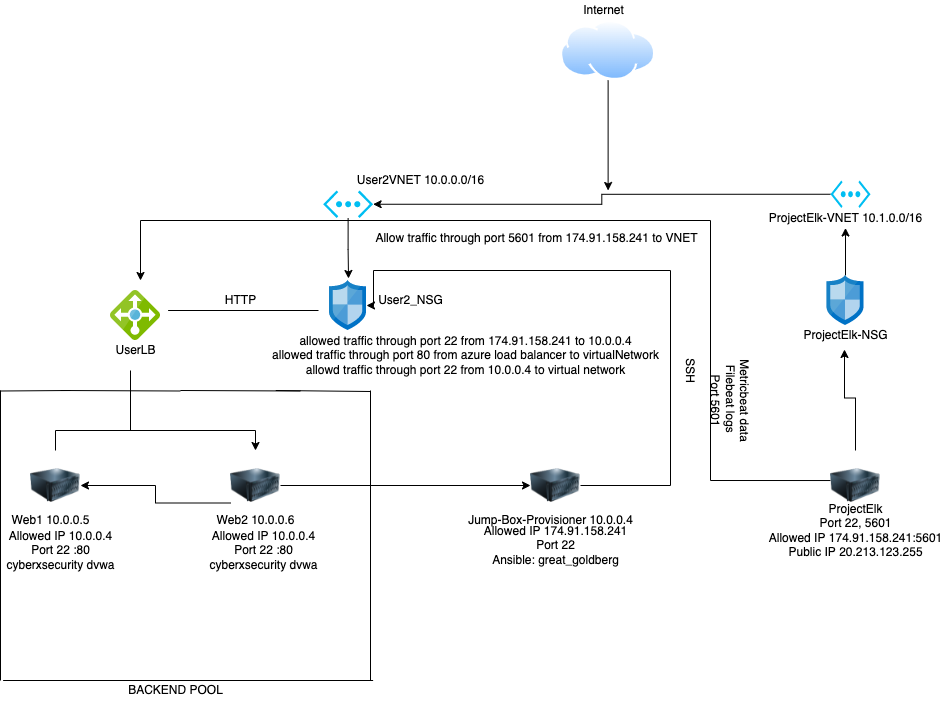

The diagram above was exported from draw.io. Its source (the exported page's mxGraphModel, read from the mxfile embedded in the PNG):
<mxGraphModel dx="946" dy="574" grid="1" gridSize="10" guides="1" tooltips="1" connect="1" arrows="1" fold="1" page="1" pageScale="1" pageWidth="1100" pageHeight="1700" math="0" shadow="0">
  <root>
    <mxCell id="0" />
    <mxCell id="1" parent="0" />
    <mxCell id="xDEHJlgUelgwd0bUmHe6-5" style="edgeStyle=orthogonalEdgeStyle;rounded=0;orthogonalLoop=1;jettySize=auto;html=1;entryX=0.5;entryY=0;entryDx=0;entryDy=0;entryPerimeter=0;" edge="1" parent="1" source="xDEHJlgUelgwd0bUmHe6-1">
      <mxGeometry relative="1" as="geometry">
        <mxPoint x="637.6199999999999" y="200" as="targetPoint" />
      </mxGeometry>
    </mxCell>
    <mxCell id="xDEHJlgUelgwd0bUmHe6-1" value="" style="aspect=fixed;perimeter=ellipsePerimeter;html=1;align=center;shadow=0;dashed=0;spacingTop=3;image;image=img/lib/active_directory/internet_cloud.svg;" vertex="1" parent="1">
      <mxGeometry x="590" y="30" width="95.24" height="60" as="geometry" />
    </mxCell>
    <mxCell id="xDEHJlgUelgwd0bUmHe6-2" value="Internet" style="text;html=1;resizable=0;autosize=1;align=center;verticalAlign=middle;points=[];fillColor=none;strokeColor=none;rounded=0;" vertex="1" parent="1">
      <mxGeometry x="602.62" y="10" width="60" height="20" as="geometry" />
    </mxCell>
    <mxCell id="xDEHJlgUelgwd0bUmHe6-8" style="edgeStyle=orthogonalEdgeStyle;rounded=0;orthogonalLoop=1;jettySize=auto;html=1;exitX=0.5;exitY=1;exitDx=0;exitDy=0;exitPerimeter=0;entryX=0.514;entryY=-0.04;entryDx=0;entryDy=0;entryPerimeter=0;" edge="1" parent="1" source="xDEHJlgUelgwd0bUmHe6-4" target="xDEHJlgUelgwd0bUmHe6-7">
      <mxGeometry relative="1" as="geometry" />
    </mxCell>
    <mxCell id="xDEHJlgUelgwd0bUmHe6-4" value="" style="verticalLabelPosition=bottom;html=1;verticalAlign=top;align=center;strokeColor=none;fillColor=#00BEF2;shape=mxgraph.azure.virtual_network;pointerEvents=1;" vertex="1" parent="1">
      <mxGeometry x="352.62" y="200" width="50" height="27.500000000000004" as="geometry" />
    </mxCell>
    <mxCell id="xDEHJlgUelgwd0bUmHe6-6" value="User2VNET 10.0.0.0/16" style="text;html=1;resizable=0;autosize=1;align=center;verticalAlign=middle;points=[];fillColor=none;strokeColor=none;rounded=0;" vertex="1" parent="1">
      <mxGeometry x="380" y="180" width="140" height="20" as="geometry" />
    </mxCell>
    <mxCell id="xDEHJlgUelgwd0bUmHe6-7" value="" style="sketch=0;aspect=fixed;html=1;points=[];align=center;image;fontSize=12;image=img/lib/mscae/Network_Security_Groups_Classic.svg;" vertex="1" parent="1">
      <mxGeometry x="359" y="290" width="37" height="50" as="geometry" />
    </mxCell>
    <mxCell id="xDEHJlgUelgwd0bUmHe6-9" value="User2_NSG" style="text;html=1;resizable=0;autosize=1;align=center;verticalAlign=middle;points=[];fillColor=none;strokeColor=none;rounded=0;" vertex="1" parent="1">
      <mxGeometry x="400" y="300" width="80" height="20" as="geometry" />
    </mxCell>
    <mxCell id="xDEHJlgUelgwd0bUmHe6-10" value="" style="sketch=0;aspect=fixed;html=1;points=[];align=center;image;fontSize=12;image=img/lib/mscae/Load_Balancer_feature.svg;" vertex="1" parent="1">
      <mxGeometry x="140" y="300" width="50" height="50" as="geometry" />
    </mxCell>
    <mxCell id="xDEHJlgUelgwd0bUmHe6-11" value="" style="endArrow=none;html=1;rounded=0;" edge="1" parent="1">
      <mxGeometry width="50" height="50" relative="1" as="geometry">
        <mxPoint x="197.62" y="320" as="sourcePoint" />
        <mxPoint x="348" y="320" as="targetPoint" />
      </mxGeometry>
    </mxCell>
    <mxCell id="xDEHJlgUelgwd0bUmHe6-12" value="UserLB" style="text;html=1;resizable=0;autosize=1;align=center;verticalAlign=middle;points=[];fillColor=none;strokeColor=none;rounded=0;" vertex="1" parent="1">
      <mxGeometry x="135" y="350" width="60" height="20" as="geometry" />
    </mxCell>
    <mxCell id="xDEHJlgUelgwd0bUmHe6-21" style="edgeStyle=orthogonalEdgeStyle;rounded=0;orthogonalLoop=1;jettySize=auto;html=1;exitX=0.5;exitY=0;exitDx=0;exitDy=0;entryX=0.5;entryY=0;entryDx=0;entryDy=0;" edge="1" parent="1" source="xDEHJlgUelgwd0bUmHe6-13" target="xDEHJlgUelgwd0bUmHe6-14">
      <mxGeometry relative="1" as="geometry" />
    </mxCell>
    <mxCell id="xDEHJlgUelgwd0bUmHe6-13" value="" style="image;html=1;image=img/lib/clip_art/computers/Server_128x128.png" vertex="1" parent="1">
      <mxGeometry x="60" y="460" width="50" height="70" as="geometry" />
    </mxCell>
    <mxCell id="xDEHJlgUelgwd0bUmHe6-23" style="edgeStyle=orthogonalEdgeStyle;rounded=0;orthogonalLoop=1;jettySize=auto;html=1;exitX=0;exitY=0.75;exitDx=0;exitDy=0;" edge="1" parent="1" source="xDEHJlgUelgwd0bUmHe6-14" target="xDEHJlgUelgwd0bUmHe6-13">
      <mxGeometry relative="1" as="geometry" />
    </mxCell>
    <mxCell id="xDEHJlgUelgwd0bUmHe6-24" style="edgeStyle=orthogonalEdgeStyle;rounded=0;orthogonalLoop=1;jettySize=auto;html=1;exitX=1;exitY=0.5;exitDx=0;exitDy=0;entryX=0;entryY=0.5;entryDx=0;entryDy=0;" edge="1" parent="1" source="xDEHJlgUelgwd0bUmHe6-14" target="xDEHJlgUelgwd0bUmHe6-15">
      <mxGeometry relative="1" as="geometry" />
    </mxCell>
    <mxCell id="xDEHJlgUelgwd0bUmHe6-14" value="" style="image;html=1;image=img/lib/clip_art/computers/Server_128x128.png" vertex="1" parent="1">
      <mxGeometry x="260" y="460" width="50" height="70" as="geometry" />
    </mxCell>
    <mxCell id="xDEHJlgUelgwd0bUmHe6-20" style="edgeStyle=orthogonalEdgeStyle;rounded=0;orthogonalLoop=1;jettySize=auto;html=1;exitX=1;exitY=0.5;exitDx=0;exitDy=0;" edge="1" parent="1" source="xDEHJlgUelgwd0bUmHe6-15" target="xDEHJlgUelgwd0bUmHe6-7">
      <mxGeometry relative="1" as="geometry">
        <mxPoint x="410" y="220" as="targetPoint" />
        <Array as="points">
          <mxPoint x="700" y="495" />
          <mxPoint x="700" y="280" />
          <mxPoint x="403" y="280" />
          <mxPoint x="403" y="315" />
        </Array>
      </mxGeometry>
    </mxCell>
    <mxCell id="xDEHJlgUelgwd0bUmHe6-15" value="" style="image;html=1;image=img/lib/clip_art/computers/Server_128x128.png" vertex="1" parent="1">
      <mxGeometry x="560" y="460" width="50" height="70" as="geometry" />
    </mxCell>
    <mxCell id="xDEHJlgUelgwd0bUmHe6-16" value="Web1 10.0.0.5" style="text;html=1;resizable=0;autosize=1;align=center;verticalAlign=middle;points=[];fillColor=none;strokeColor=none;rounded=0;" vertex="1" parent="1">
      <mxGeometry x="35" y="520" width="90" height="20" as="geometry" />
    </mxCell>
    <mxCell id="xDEHJlgUelgwd0bUmHe6-17" value="Web2 10.0.0.6" style="text;html=1;resizable=0;autosize=1;align=center;verticalAlign=middle;points=[];fillColor=none;strokeColor=none;rounded=0;" vertex="1" parent="1">
      <mxGeometry x="240" y="520" width="90" height="20" as="geometry" />
    </mxCell>
    <mxCell id="xDEHJlgUelgwd0bUmHe6-18" value="Jump-Box-Provisioner 10.0.0.4" style="text;html=1;resizable=0;autosize=1;align=center;verticalAlign=middle;points=[];fillColor=none;strokeColor=none;rounded=0;" vertex="1" parent="1">
      <mxGeometry x="490" y="520" width="180" height="20" as="geometry" />
    </mxCell>
    <mxCell id="xDEHJlgUelgwd0bUmHe6-22" value="" style="endArrow=none;html=1;rounded=0;" edge="1" parent="1">
      <mxGeometry width="50" height="50" relative="1" as="geometry">
        <mxPoint x="160" y="440" as="sourcePoint" />
        <mxPoint x="160" y="380" as="targetPoint" />
      </mxGeometry>
    </mxCell>
    <mxCell id="xDEHJlgUelgwd0bUmHe6-25" value="SSH" style="text;html=1;resizable=0;autosize=1;align=center;verticalAlign=middle;points=[];fillColor=none;strokeColor=none;rounded=0;rotation=90;" vertex="1" parent="1">
      <mxGeometry x="700" y="370" width="40" height="20" as="geometry" />
    </mxCell>
    <mxCell id="xDEHJlgUelgwd0bUmHe6-26" value="HTTP" style="text;html=1;resizable=0;autosize=1;align=center;verticalAlign=middle;points=[];fillColor=none;strokeColor=none;rounded=0;" vertex="1" parent="1">
      <mxGeometry x="245" y="300" width="50" height="20" as="geometry" />
    </mxCell>
    <mxCell id="xDEHJlgUelgwd0bUmHe6-27" value="" style="endArrow=none;html=1;rounded=0;" edge="1" parent="1">
      <mxGeometry width="50" height="50" relative="1" as="geometry">
        <mxPoint x="210" y="400" as="sourcePoint" />
        <mxPoint x="330" y="400.5" as="targetPoint" />
      </mxGeometry>
    </mxCell>
    <mxCell id="xDEHJlgUelgwd0bUmHe6-28" value="" style="endArrow=none;html=1;rounded=0;" edge="1" parent="1">
      <mxGeometry width="50" height="50" relative="1" as="geometry">
        <mxPoint x="90" y="400" as="sourcePoint" />
        <mxPoint x="210" y="400.5" as="targetPoint" />
      </mxGeometry>
    </mxCell>
    <mxCell id="xDEHJlgUelgwd0bUmHe6-29" value="" style="endArrow=none;html=1;rounded=0;" edge="1" parent="1">
      <mxGeometry width="50" height="50" relative="1" as="geometry">
        <mxPoint x="30" y="690" as="sourcePoint" />
        <mxPoint x="30" y="400" as="targetPoint" />
      </mxGeometry>
    </mxCell>
    <mxCell id="xDEHJlgUelgwd0bUmHe6-30" value="" style="endArrow=none;html=1;rounded=0;" edge="1" parent="1">
      <mxGeometry width="50" height="50" relative="1" as="geometry">
        <mxPoint x="30" y="400.5" as="sourcePoint" />
        <mxPoint x="100" y="400" as="targetPoint" />
      </mxGeometry>
    </mxCell>
    <mxCell id="xDEHJlgUelgwd0bUmHe6-31" value="" style="endArrow=none;html=1;rounded=0;" edge="1" parent="1">
      <mxGeometry width="50" height="50" relative="1" as="geometry">
        <mxPoint x="305.24" y="400" as="sourcePoint" />
        <mxPoint x="400" y="401" as="targetPoint" />
      </mxGeometry>
    </mxCell>
    <mxCell id="xDEHJlgUelgwd0bUmHe6-32" value="" style="endArrow=none;html=1;rounded=0;" edge="1" parent="1">
      <mxGeometry width="50" height="50" relative="1" as="geometry">
        <mxPoint x="400" y="690" as="sourcePoint" />
        <mxPoint x="400" y="400" as="targetPoint" />
      </mxGeometry>
    </mxCell>
    <mxCell id="xDEHJlgUelgwd0bUmHe6-33" value="" style="endArrow=none;html=1;rounded=0;" edge="1" parent="1">
      <mxGeometry width="50" height="50" relative="1" as="geometry">
        <mxPoint x="32.62" y="690" as="sourcePoint" />
        <mxPoint x="402.62" y="690" as="targetPoint" />
      </mxGeometry>
    </mxCell>
    <mxCell id="xDEHJlgUelgwd0bUmHe6-34" value="BACKEND POOL" style="text;html=1;resizable=0;autosize=1;align=center;verticalAlign=middle;points=[];fillColor=none;strokeColor=none;rounded=0;" vertex="1" parent="1">
      <mxGeometry x="150" y="690" width="110" height="20" as="geometry" />
    </mxCell>
    <mxCell id="xDEHJlgUelgwd0bUmHe6-35" value="Allowed IP 10.0.0.4&lt;br&gt;Port 22 :80&lt;br&gt;cyberxsecurity dvwa" style="text;html=1;resizable=0;autosize=1;align=center;verticalAlign=middle;points=[];fillColor=none;strokeColor=none;rounded=0;" vertex="1" parent="1">
      <mxGeometry x="30" y="535" width="120" height="50" as="geometry" />
    </mxCell>
    <mxCell id="xDEHJlgUelgwd0bUmHe6-36" value="Allowed IP 10.0.0.4&lt;br&gt;Port 22 :80&lt;br&gt;cyberxsecurity dvwa" style="text;html=1;resizable=0;autosize=1;align=center;verticalAlign=middle;points=[];fillColor=none;strokeColor=none;rounded=0;" vertex="1" parent="1">
      <mxGeometry x="232.62" y="535" width="120" height="50" as="geometry" />
    </mxCell>
    <mxCell id="xDEHJlgUelgwd0bUmHe6-37" value="Allowed IP 174.91.158.241&lt;br&gt;Port 22&lt;br&gt;Ansible: great_goldberg" style="text;html=1;resizable=0;autosize=1;align=center;verticalAlign=middle;points=[];fillColor=none;strokeColor=none;rounded=0;" vertex="1" parent="1">
      <mxGeometry x="505" y="530" width="160" height="50" as="geometry" />
    </mxCell>
    <mxCell id="xDEHJlgUelgwd0bUmHe6-38" value="allowed traffic through port 22 from 174.91.158.241 to 10.0.0.4&lt;br&gt;allowed traffic through port 80 from azure load balancer to virtualNetwork&lt;br&gt;allowd traffic through port 22 from 10.0.0.4 to virtual network" style="text;html=1;resizable=0;autosize=1;align=center;verticalAlign=middle;points=[];fillColor=none;strokeColor=none;rounded=0;" vertex="1" parent="1">
      <mxGeometry x="295" y="340" width="400" height="50" as="geometry" />
    </mxCell>
    <mxCell id="xDEHJlgUelgwd0bUmHe6-48" style="edgeStyle=orthogonalEdgeStyle;rounded=0;orthogonalLoop=1;jettySize=auto;html=1;exitX=0;exitY=0.5;exitDx=0;exitDy=0;exitPerimeter=0;entryX=1;entryY=0.5;entryDx=0;entryDy=0;entryPerimeter=0;" edge="1" parent="1" source="xDEHJlgUelgwd0bUmHe6-39" target="xDEHJlgUelgwd0bUmHe6-4">
      <mxGeometry relative="1" as="geometry" />
    </mxCell>
    <mxCell id="xDEHJlgUelgwd0bUmHe6-39" value="" style="verticalLabelPosition=bottom;html=1;verticalAlign=top;align=center;strokeColor=none;fillColor=#00BEF2;shape=mxgraph.azure.virtual_network;pointerEvents=1;" vertex="1" parent="1">
      <mxGeometry x="860" y="190" width="40" height="27.5" as="geometry" />
    </mxCell>
    <mxCell id="xDEHJlgUelgwd0bUmHe6-40" value="ProjectElk-VNET 10.1.0.0/16" style="text;html=1;resizable=0;autosize=1;align=center;verticalAlign=middle;points=[];fillColor=none;strokeColor=none;rounded=0;" vertex="1" parent="1">
      <mxGeometry x="790" y="217.5" width="170" height="20" as="geometry" />
    </mxCell>
    <mxCell id="xDEHJlgUelgwd0bUmHe6-42" value="" style="edgeStyle=orthogonalEdgeStyle;rounded=0;orthogonalLoop=1;jettySize=auto;html=1;" edge="1" parent="1" source="xDEHJlgUelgwd0bUmHe6-41" target="xDEHJlgUelgwd0bUmHe6-40">
      <mxGeometry relative="1" as="geometry" />
    </mxCell>
    <mxCell id="xDEHJlgUelgwd0bUmHe6-41" value="" style="sketch=0;aspect=fixed;html=1;points=[];align=center;image;fontSize=12;image=img/lib/mscae/Network_Security_Groups_Classic.svg;" vertex="1" parent="1">
      <mxGeometry x="856.5" y="285" width="37" height="50" as="geometry" />
    </mxCell>
    <mxCell id="xDEHJlgUelgwd0bUmHe6-43" value="ProjectElk-NSG" style="text;html=1;resizable=0;autosize=1;align=center;verticalAlign=middle;points=[];fillColor=none;strokeColor=none;rounded=0;" vertex="1" parent="1">
      <mxGeometry x="825" y="335" width="100" height="20" as="geometry" />
    </mxCell>
    <mxCell id="xDEHJlgUelgwd0bUmHe6-45" style="edgeStyle=orthogonalEdgeStyle;rounded=0;orthogonalLoop=1;jettySize=auto;html=1;exitX=0.5;exitY=0;exitDx=0;exitDy=0;entryX=0.49;entryY=1.2;entryDx=0;entryDy=0;entryPerimeter=0;" edge="1" parent="1" source="xDEHJlgUelgwd0bUmHe6-44" target="xDEHJlgUelgwd0bUmHe6-43">
      <mxGeometry relative="1" as="geometry" />
    </mxCell>
    <mxCell id="xDEHJlgUelgwd0bUmHe6-47" style="edgeStyle=orthogonalEdgeStyle;rounded=0;orthogonalLoop=1;jettySize=auto;html=1;exitX=0;exitY=0.429;exitDx=0;exitDy=0;exitPerimeter=0;" edge="1" parent="1" source="xDEHJlgUelgwd0bUmHe6-44">
      <mxGeometry relative="1" as="geometry">
        <mxPoint x="170" y="290" as="targetPoint" />
        <Array as="points">
          <mxPoint x="740" y="490" />
          <mxPoint x="740" y="230" />
          <mxPoint x="170" y="230" />
        </Array>
      </mxGeometry>
    </mxCell>
    <mxCell id="xDEHJlgUelgwd0bUmHe6-44" value="" style="image;html=1;image=img/lib/clip_art/computers/Server_128x128.png" vertex="1" parent="1">
      <mxGeometry x="860" y="460" width="50" height="70" as="geometry" />
    </mxCell>
    <mxCell id="xDEHJlgUelgwd0bUmHe6-46" value="ProjectElk&lt;br&gt;Port 22, 5601&lt;br&gt;Allowed IP 174.91.158.241:5601&lt;br&gt;Public IP&amp;nbsp;20.213.123.255" style="text;html=1;resizable=0;autosize=1;align=center;verticalAlign=middle;points=[];fillColor=none;strokeColor=none;rounded=0;" vertex="1" parent="1">
      <mxGeometry x="790" y="510" width="190" height="60" as="geometry" />
    </mxCell>
    <mxCell id="xDEHJlgUelgwd0bUmHe6-49" value="Allow traffic through port 5601 from 174.91.158.241 to VNET" style="text;html=1;resizable=0;autosize=1;align=center;verticalAlign=middle;points=[];fillColor=none;strokeColor=none;rounded=0;" vertex="1" parent="1">
      <mxGeometry x="396" y="237.5" width="340" height="20" as="geometry" />
    </mxCell>
    <mxCell id="xDEHJlgUelgwd0bUmHe6-50" value="Metricbeat data&lt;br&gt;Filebeat logs&amp;nbsp;&lt;br&gt;Port 5601" style="text;html=1;resizable=0;autosize=1;align=center;verticalAlign=middle;points=[];fillColor=none;strokeColor=none;rounded=0;rotation=90;" vertex="1" parent="1">
      <mxGeometry x="710" y="385" width="100" height="50" as="geometry" />
    </mxCell>
  </root>
</mxGraphModel>